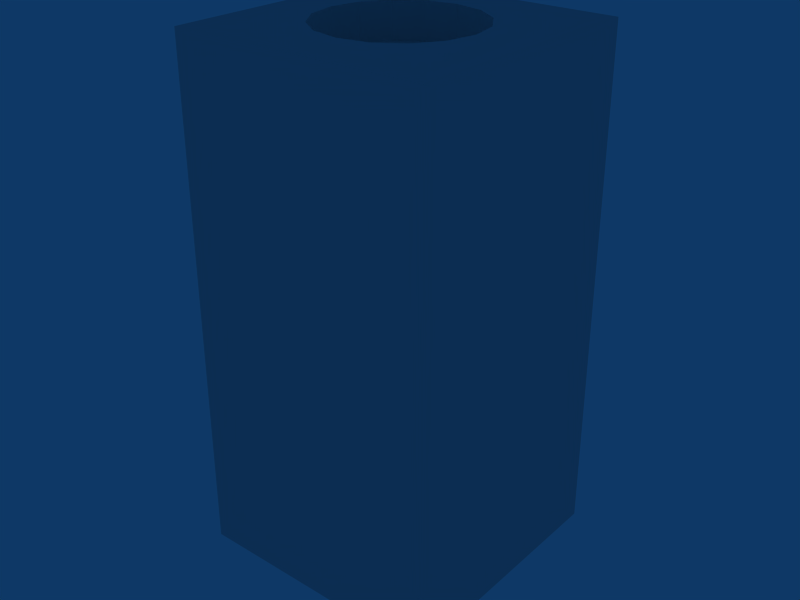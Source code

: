 # Source: p1011.blend  (saved by Blender 2.48.1; exported with 4.5.12 LTS)
import bpy
from mathutils import Matrix  # noqa: F401  (used for matrix-valued properties, if any)

bpy.ops.wm.read_factory_settings(use_empty=True)
scene = bpy.context.scene
scene.name = 'Scene'

# ---- collections
col_collection_1 = bpy.data.collections.new('Collection 1'); scene.collection.children.link(col_collection_1)

# ---- world
world_world = bpy.data.worlds.new('World'); scene.world = world_world
world_world.color = (0.05656, 0.2208, 0.4)
world_world.use_sun_shadow = False
world_world.sun_shadow_jitter_overblur = 0.0
world_world.cycles.sampling_method = 'MANUAL'
world_world.cycles.sample_map_resolution = 256

# ---- meshes
me_cube = bpy.data.meshes.new('Cube')
me_cube.from_pydata([(0.01, 0.01, -1.01), (0.01, -0.01, -1.01), (-0.01, -0.01, -1.01), (-0.01, 0.01, -1.01), (0.01, 0.01, -0.9701), (0.01, -0.01, -0.9701), (-0.01, -0.01, -0.9701), (-0.01, 0.01, -0.9701), (0.004243, -0.004243, -0.97), (0.005543, -0.002296, -0.97), (0.006, 4.473e-08, -0.97), (0.005543, 0.002296, -0.97), (0.004243, 0.004243, -0.97), (0.002296, 0.005543, -0.97), (3.748e-10, 0.006, -0.97), (-0.002296, 0.005543, -0.97), (-0.004243, 0.004243, -0.97), (-0.005543, 0.002296, -0.97), (-0.006, 4.473e-08, -0.97), (-0.005543, -0.002296, -0.97), (-0.004243, -0.004243, -0.97), (-0.002296, -0.005543, -0.97), (3.379e-09, -0.006, -0.97), (0.002296, -0.005543, -0.97), (0.004243, -0.004243, -0.9728), (0.005543, -0.002296, -0.9728), (0.006, 4.497e-08, -0.9728), (0.005543, 0.002296, -0.9728), (0.004243, 0.004243, -0.9728), (0.002296, 0.005543, -0.9728), (-1.212e-08, 0.006, -0.9728), (-0.002296, 0.005543, -0.9728), (-0.004243, 0.004243, -0.9728), (-0.005543, 0.002296, -0.9728), (-0.006, 4.497e-08, -0.9728), (-0.005543, -0.002296, -0.9728), (-0.004243, -0.004243, -0.9728), (-0.002296, -0.005543, -0.9728), (1.873e-08, -0.006, -0.9728), (0.002296, -0.005543, -0.9728), (0.0, 5.972e-08, -0.9728)], [], [(0, 1, 2, 3), (0, 4, 5, 1), (1, 5, 6, 2), (2, 6, 7, 3), (4, 0, 3, 7), (40, 24, 25), (40, 25, 26), (40, 26, 27), (40, 27, 28), (40, 28, 29), (40, 29, 30), (40, 30, 31), (40, 31, 32), (40, 32, 33), (40, 33, 34), (40, 34, 35), (40, 35, 36), (40, 36, 37), (40, 37, 38), (40, 38, 39), (40, 39, 24), (8, 9, 25, 24), (9, 10, 26, 25), (10, 11, 27, 26), (11, 12, 28, 27), (12, 13, 29, 28), (13, 14, 30, 29), (14, 15, 31, 30), (15, 16, 32, 31), (16, 17, 33, 32), (17, 18, 34, 33), (18, 19, 35, 34), (19, 20, 36, 35), (20, 21, 37, 36), (21, 22, 38, 37), (22, 23, 39, 38), (23, 8, 24, 39), (6, 21, 20), (6, 20, 19), (6, 19, 18), (6, 18, 7), (6, 22, 21), (5, 22, 6), (5, 23, 22), (5, 8, 23), (5, 9, 8), (5, 10, 9), (4, 10, 5), (4, 7, 14), (7, 15, 14), (7, 16, 15), (7, 17, 16), (7, 18, 17), (4, 14, 13), (4, 13, 12), (4, 12, 11), (4, 11, 10)])
_uv = me_cube.uv_layers.new(name='UVTex')
_uv.uv.foreach_set('vector', [0.6775, 0.8026, 0.8719, 0.8026, 0.8719, 0.997, 0.6775, 0.997, 0.1554, 0.9895, 0.1554, 0.6206, 0.5154, 0.6206, 0.5154, 0.9895, 0.1554, 0.9895, 0.1554, 0.6206, 0.5154, 0.6206, 0.5154, 0.9895, 0.1554, 0.9895, 0.1554, 0.6206, 0.5154, 0.6206, 0.5154, 0.9895, 0.1554, 0.9895, 0.1554, 0.6206, 0.5154, 0.6206, 0.5154, 0.9895, 0.7701, 0.6995, 0.836, 0.6336, 0.8562, 0.6638, 0.7701, 0.6995, 0.8562, 0.6638, 0.8633, 0.6995, 0.7701, 0.6995, 0.8633, 0.6995, 0.8562, 0.7352, 0.7701, 0.6995, 0.8562, 0.7352, 0.836, 0.7655, 0.7701, 0.6995, 0.836, 0.7655, 0.8058, 0.7857, 0.7701, 0.6995, 0.8058, 0.7857, 0.7701, 0.7928, 0.7701, 0.6995, 0.7701, 0.7928, 0.7344, 0.7857, 0.7701, 0.6995, 0.7344, 0.7857, 0.7041, 0.7655, 0.7701, 0.6995, 0.7041, 0.7655, 0.6839, 0.7352, 0.7701, 0.6995, 0.6839, 0.7352, 0.6768, 0.6995, 0.7701, 0.6995, 0.6768, 0.6995, 0.6839, 0.6638, 0.7701, 0.6995, 0.6839, 0.6638, 0.7041, 0.6336, 0.7701, 0.6995, 0.7041, 0.6336, 0.7344, 0.6134, 0.7701, 0.6995, 0.7344, 0.6134, 0.7701, 0.6063, 0.7701, 0.6995, 0.7701, 0.6063, 0.8058, 0.6134, 0.7701, 0.6995, 0.8058, 0.6134, 0.836, 0.6336, 0.2515, 0.8687, 0.2818, 0.9002, 0.244, 0.9602, 0.1933, 0.9097, 0.2818, 0.9002, 0.3215, 0.9174, 0.3101, 0.987, 0.244, 0.9602, 0.3215, 0.9174, 0.3645, 0.9178, 0.3811, 0.9857, 0.3101, 0.987, 0.3645, 0.9178, 0.4038, 0.9013, 0.4455, 0.9569, 0.3811, 0.9857, 0.4038, 0.9013, 0.4335, 0.8703, 0.4931, 0.9057, 0.4455, 0.9569, 0.4335, 0.8703, 0.4485, 0.8289, 0.5183, 0.8412, 0.4931, 0.9057, 0.4485, 0.8289, 0.4515, 0.7849, 0.52, 0.7713, 0.5183, 0.8412, 0.4515, 0.7849, 0.4373, 0.7446, 0.495, 0.7056, 0.52, 0.7713, 0.4373, 0.7446, 0.4081, 0.7136, 0.446, 0.6548, 0.495, 0.7056, 0.4081, 0.7136, 0.3687, 0.6964, 0.3808, 0.6271, 0.446, 0.6548, 0.3687, 0.6964, 0.3254, 0.6959, 0.3097, 0.627, 0.3808, 0.6271, 0.3254, 0.6959, 0.285, 0.7122, 0.2437, 0.6544, 0.3097, 0.627, 0.285, 0.7122, 0.2536, 0.743, 0.1932, 0.7052, 0.2437, 0.6544, 0.2536, 0.743, 0.2362, 0.7836, 0.1658, 0.7715, 0.1932, 0.7052, 0.2362, 0.7836, 0.2355, 0.8277, 0.1658, 0.8434, 0.1658, 0.7715, 0.2355, 0.8277, 0.2515, 0.8687, 0.1933, 0.9097, 0.1658, 0.8434, 0.1695, 0.6393, 0.3004, 0.715, 0.2673, 0.7371, 0.1695, 0.6393, 0.2673, 0.7371, 0.2453, 0.7702, 0.1695, 0.6393, 0.2453, 0.7702, 0.2375, 0.8092, 0.1695, 0.6393, 0.2375, 0.8092, 0.1695, 0.979, 0.1695, 0.6393, 0.3394, 0.7072, 0.3004, 0.715, 0.5093, 0.6393, 0.3394, 0.7072, 0.1695, 0.6393, 0.5093, 0.6393, 0.3784, 0.715, 0.3394, 0.7072, 0.5093, 0.6393, 0.4115, 0.7371, 0.3784, 0.715, 0.5093, 0.6393, 0.4336, 0.7702, 0.4115, 0.7371, 0.5093, 0.6393, 0.4413, 0.8092, 0.4336, 0.7702, 0.5093, 0.979, 0.4413, 0.8092, 0.5093, 0.6393, 0.5093, 0.979, 0.1695, 0.979, 0.3394, 0.9111, 0.1695, 0.979, 0.3004, 0.9033, 0.3394, 0.9111, 0.1695, 0.979, 0.2673, 0.8812, 0.3004, 0.9033, 0.1695, 0.979, 0.2453, 0.8482, 0.2673, 0.8812, 0.1695, 0.979, 0.2375, 0.8092, 0.2453, 0.8482, 0.5093, 0.979, 0.3394, 0.9111, 0.3784, 0.9033, 0.5093, 0.979, 0.3784, 0.9033, 0.4115, 0.8812, 0.5093, 0.979, 0.4115, 0.8812, 0.4336, 0.8482, 0.5093, 0.979, 0.4336, 0.8482, 0.4413, 0.8092])
me_cube.use_remesh_preserve_volume = False
me_cube.use_remesh_preserve_attributes = False
me_cube.use_mirror_vertex_groups = False
me_cube.update()

# ---- objects
ob_cube = bpy.data.objects.new('Cube', me_cube)

# ---- transforms, parenting, visibility, modifiers, constraints
ob_cube.location = (0.0, 0.0, 101.0)
ob_cube.scale = (100.0, 100.0, 100.0)
ob_cube.lock_rotations_4d = False
ob_cube.empty_display_type = 'ARROWS'
ob_cube.lineart.crease_threshold = 0.0

# ---- collection membership
col_collection_1.objects.link(ob_cube)

# ---- scene / render settings (as saved in the file)
scene.frame_start = 1; scene.frame_end = 250; scene.frame_set(1)
scene.render.engine = 'BLENDER_EEVEE_NEXT'
scene.render.image_settings.file_format = 'JPEG'
scene.render.image_settings.color_mode = 'RGB'
scene.render.image_settings.compression = 90
scene.render.resolution_x = 800
scene.render.resolution_y = 600
scene.render.pixel_aspect_x = 100.0
scene.render.pixel_aspect_y = 100.0
scene.render.fps = 25
scene.render.dither_intensity = 0.0
scene.render.use_compositing = False
scene.render.use_sequencer = False
scene.render.bake_margin = 2
scene.render.bake_bias = 0.0
scene.render.use_stamp_time = False
scene.render.use_stamp_date = False
scene.render.use_stamp_frame = False
scene.render.use_stamp_camera = False
scene.render.use_stamp_scene = False
scene.render.use_stamp_filename = False
scene.render.use_stamp_render_time = False
scene.render.stamp_font_size = 0
scene.cycles.use_denoising = False
scene.cycles.samples = 10
scene.cycles.sampling_pattern = 'TABULATED_SOBOL'
scene.cycles.light_sampling_threshold = 0.0
scene.cycles.use_adaptive_sampling = False
scene.cycles.use_light_tree = False
scene.cycles.blur_glossy = 0.0
scene.cycles.volume_bounces = 1
scene.cycles.pixel_filter_type = 'GAUSSIAN'
scene.cycles.sample_clamp_indirect = 0.0
scene.view_settings.view_transform = 'Raw'
bpy.context.view_layer.update()

# ---- added for rendering (the .blend has no active camera): camera
cam_auto = bpy.data.cameras.new('AutoCamera')
cam_auto.lens = 50.0
cam_auto.sensor_width = 36.0
cam_auto.clip_end = 1000.0
ob_auto_camera = bpy.data.objects.new('AutoCamera', cam_auto)
scene.collection.objects.link(ob_auto_camera)
ob_auto_camera.location = (4.53144, -5.43772, 5.62963)
ob_auto_camera.rotation_euler = (1.09748, -7.21219e-08, 0.694738)
scene.camera = ob_auto_camera
bpy.context.view_layer.update()
